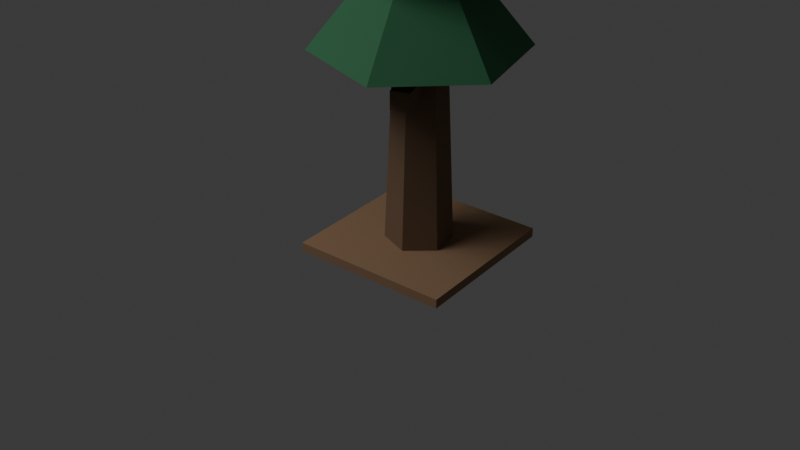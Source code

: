 # Source: df_dead_pine_a.blend  (saved by Blender 5.1.30; exported with 4.5.12 LTS)
import bpy
from mathutils import Matrix  # noqa: F401  (used for matrix-valued properties, if any)

bpy.ops.wm.read_factory_settings(use_empty=True)
scene = bpy.context.scene
scene.name = 'Scene'

# ---- collections
col_collection = bpy.data.collections.new('Collection'); scene.collection.children.link(col_collection)

# ---- materials (node trees are filled in below, after node groups)
mat_muddy_dirt_004 = bpy.data.materials.new('muddy_dirt.004')
mat_muddy_dirt_004.diffuse_color = (0.3, 0.18, 0.1, 1.0)
mat_dead_wood_004 = bpy.data.materials.new('dead_wood.004')
mat_dead_wood_004.diffuse_color = (0.2, 0.12, 0.07, 1.0)
mat_dark_moss_004 = bpy.data.materials.new('dark_moss.004')
mat_dark_moss_004.diffuse_color = (0.04, 0.18, 0.08, 1.0)

# ---- material node trees
mat_muddy_dirt_004.use_nodes = True; mat_muddy_dirt_004.node_tree.nodes.clear()
_N = mat_muddy_dirt_004.node_tree.nodes; _L = mat_muddy_dirt_004.node_tree.links
n0 = _N.new('ShaderNodeBsdfPrincipled'); n0.name = 'Principled BSDF'; n0.location = (-200, 100)
n0.inputs[0].default_value = (0.3, 0.18, 0.1, 1.0)
n0.inputs[2].default_value = 0.92
n1 = _N.new('ShaderNodeOutputMaterial'); n1.name = 'Material Output'; n1.location = (200, 100)
_L.new(n0.outputs[0], n1.inputs[0])
n1.is_active_output = True
mat_dead_wood_004.use_nodes = True; mat_dead_wood_004.node_tree.nodes.clear()
_N = mat_dead_wood_004.node_tree.nodes; _L = mat_dead_wood_004.node_tree.links
n0 = _N.new('ShaderNodeBsdfPrincipled'); n0.name = 'Principled BSDF'; n0.location = (-200, 100)
n0.inputs[0].default_value = (0.2, 0.12, 0.07, 1.0)
n0.inputs[2].default_value = 0.92
n1 = _N.new('ShaderNodeOutputMaterial'); n1.name = 'Material Output'; n1.location = (200, 100)
_L.new(n0.outputs[0], n1.inputs[0])
n1.is_active_output = True
mat_dark_moss_004.use_nodes = True; mat_dark_moss_004.node_tree.nodes.clear()
_N = mat_dark_moss_004.node_tree.nodes; _L = mat_dark_moss_004.node_tree.links
n0 = _N.new('ShaderNodeBsdfPrincipled'); n0.name = 'Principled BSDF'; n0.location = (-200, 100)
n0.inputs[0].default_value = (0.04, 0.18, 0.08, 1.0)
n0.inputs[2].default_value = 0.92
n1 = _N.new('ShaderNodeOutputMaterial'); n1.name = 'Material Output'; n1.location = (200, 100)
_L.new(n0.outputs[0], n1.inputs[0])
n1.is_active_output = True

# ---- world
world_world = bpy.data.worlds.new('World'); scene.world = world_world
world_world.use_nodes = True; world_world.node_tree.nodes.clear()
_N = world_world.node_tree.nodes; _L = world_world.node_tree.links
n0 = _N.new('ShaderNodeOutputWorld'); n0.name = 'World Output'; n0.location = (200, 100)
n1 = _N.new('ShaderNodeBackground'); n1.name = 'Background'; n1.location = (-200, 100)
n1.inputs[0].default_value = (0.05088, 0.05088, 0.05088, 1.0)
_L.new(n1.outputs[0], n0.inputs[0])
n0.is_active_output = True
world_world.color = (0.05088, 0.05088, 0.05088)
world_world.sun_shadow_jitter_overblur = 0.0

# ---- cameras
cam_camera_005 = bpy.data.cameras.new('Camera.005')

# ---- lights
light_area_004 = bpy.data.lights.new('Area.004', 'AREA')
light_area_004.energy = 300.0
light_area_004.size = 4.0
light_area_004.size_y = 1.0

# ---- meshes
me_cube_020 = bpy.data.meshes.new('Cube.020')
me_cube_020.from_pydata([(-0.43, -0.43, -0.025), (-0.43, -0.43, 0.025), (-0.43, 0.43, -0.025), (-0.43, 0.43, 0.025), (0.43, -0.43, -0.025), (0.43, -0.43, 0.025), (0.43, 0.43, -0.025), (0.43, 0.43, 0.025)], [], [(0, 1, 3, 2), (2, 3, 7, 6), (6, 7, 5, 4), (4, 5, 1, 0), (2, 6, 4, 0), (7, 3, 1, 5)])
_uv = me_cube_020.uv_layers.new(name='UVMap')
_uv.uv.foreach_set('vector', [0.375, 0.0, 0.625, 0.0, 0.625, 0.25, 0.375, 0.25, 0.375, 0.25, 0.625, 0.25, 0.625, 0.5, 0.375, 0.5, 0.375, 0.5, 0.625, 0.5, 0.625, 0.75, 0.375, 0.75, 0.375, 0.75, 0.625, 0.75, 0.625, 1.0, 0.375, 1.0, 0.125, 0.5, 0.375, 0.5, 0.375, 0.75, 0.125, 0.75, 0.625, 0.5, 0.875, 0.5, 0.875, 0.75, 0.625, 0.75])
me_cube_020.materials.append(mat_muddy_dirt_004)
me_cube_020.update()
me_cone = bpy.data.meshes.new('Cone')
me_cone.from_pydata([(0.0, 0.18, -0.9), (0.0, 0.1, 0.9), (0.1559, 0.09, -0.9), (0.0866, 0.05, 0.9), (0.1559, -0.09, -0.9), (0.0866, -0.05, 0.9), (0.0, -0.18, -0.9), (0.0, -0.1, 0.9), (-0.1559, -0.09, -0.9), (-0.0866, -0.05, 0.9), (-0.1559, 0.09, -0.9), (-0.0866, 0.05, 0.9)], [], [(0, 1, 3, 2), (2, 3, 5, 4), (4, 5, 7, 6), (6, 7, 9, 8), (3, 1, 11, 9, 7, 5), (8, 9, 11, 10), (10, 11, 1, 0), (0, 2, 4, 6, 8, 10)])
_uv = me_cone.uv_layers.new(name='UVMap')
_uv.uv.foreach_set('vector', [1.0, 0.5, 1.0, 1.0, 0.8333, 1.0, 0.8333, 0.5, 0.8333, 0.5, 0.8333, 1.0, 0.6667, 1.0, 0.6667, 0.5, 0.6667, 0.5, 0.6667, 1.0, 0.5, 1.0, 0.5, 0.5, 0.5, 0.5, 0.5, 1.0, 0.3333, 1.0, 0.3333, 0.5, 0.4578, 0.37, 0.25, 0.49, 0.04215, 0.37, 0.04215, 0.13, 0.25, 0.01, 0.4578, 0.13, 0.3333, 0.5, 0.3333, 1.0, 0.1667, 1.0, 0.1667, 0.5, 0.1667, 0.5, 0.1667, 1.0, -8.941e-08, 1.0, -8.941e-08, 0.5, 0.75, 0.49, 0.9578, 0.37, 0.9578, 0.13, 0.75, 0.01, 0.5422, 0.13, 0.5422, 0.37])
me_cone.materials.append(mat_dead_wood_004)
me_cone.update()
me_cube_021 = bpy.data.meshes.new('Cube.021')
me_cube_021.from_pydata([(-0.05, -0.28, -0.05), (-0.05, -0.28, 0.05), (-0.05, 0.28, -0.05), (-0.05, 0.28, 0.05), (0.05, -0.28, -0.05), (0.05, -0.28, 0.05), (0.05, 0.28, -0.05), (0.05, 0.28, 0.05)], [], [(0, 1, 3, 2), (2, 3, 7, 6), (6, 7, 5, 4), (4, 5, 1, 0), (2, 6, 4, 0), (7, 3, 1, 5)])
_uv = me_cube_021.uv_layers.new(name='UVMap')
_uv.uv.foreach_set('vector', [0.375, 0.0, 0.625, 0.0, 0.625, 0.25, 0.375, 0.25, 0.375, 0.25, 0.625, 0.25, 0.625, 0.5, 0.375, 0.5, 0.375, 0.5, 0.625, 0.5, 0.625, 0.75, 0.375, 0.75, 0.375, 0.75, 0.625, 0.75, 0.625, 1.0, 0.375, 1.0, 0.125, 0.5, 0.375, 0.5, 0.375, 0.75, 0.125, 0.75, 0.625, 0.5, 0.875, 0.5, 0.875, 0.75, 0.625, 0.75])
me_cube_021.materials.append(mat_dead_wood_004)
me_cube_021.update()
me_cube_022 = bpy.data.meshes.new('Cube.022')
me_cube_022.from_pydata([(-0.05, -0.24, -0.05), (-0.05, -0.24, 0.05), (-0.05, 0.24, -0.05), (-0.05, 0.24, 0.05), (0.05, -0.24, -0.05), (0.05, -0.24, 0.05), (0.05, 0.24, -0.05), (0.05, 0.24, 0.05)], [], [(0, 1, 3, 2), (2, 3, 7, 6), (6, 7, 5, 4), (4, 5, 1, 0), (2, 6, 4, 0), (7, 3, 1, 5)])
_uv = me_cube_022.uv_layers.new(name='UVMap')
_uv.uv.foreach_set('vector', [0.375, 0.0, 0.625, 0.0, 0.625, 0.25, 0.375, 0.25, 0.375, 0.25, 0.625, 0.25, 0.625, 0.5, 0.375, 0.5, 0.375, 0.5, 0.625, 0.5, 0.625, 0.75, 0.375, 0.75, 0.375, 0.75, 0.625, 0.75, 0.625, 1.0, 0.375, 1.0, 0.125, 0.5, 0.375, 0.5, 0.375, 0.75, 0.125, 0.75, 0.625, 0.5, 0.875, 0.5, 0.875, 0.75, 0.625, 0.75])
me_cube_022.materials.append(mat_dead_wood_004)
me_cube_022.update()
me_cube_023 = bpy.data.meshes.new('Cube.023')
me_cube_023.from_pydata([(-0.05, -0.2, -0.05), (-0.05, -0.2, 0.05), (-0.05, 0.2, -0.05), (-0.05, 0.2, 0.05), (0.05, -0.2, -0.05), (0.05, -0.2, 0.05), (0.05, 0.2, -0.05), (0.05, 0.2, 0.05)], [], [(0, 1, 3, 2), (2, 3, 7, 6), (6, 7, 5, 4), (4, 5, 1, 0), (2, 6, 4, 0), (7, 3, 1, 5)])
_uv = me_cube_023.uv_layers.new(name='UVMap')
_uv.uv.foreach_set('vector', [0.375, 0.0, 0.625, 0.0, 0.625, 0.25, 0.375, 0.25, 0.375, 0.25, 0.625, 0.25, 0.625, 0.5, 0.375, 0.5, 0.375, 0.5, 0.625, 0.5, 0.625, 0.75, 0.375, 0.75, 0.375, 0.75, 0.625, 0.75, 0.625, 1.0, 0.375, 1.0, 0.125, 0.5, 0.375, 0.5, 0.375, 0.75, 0.125, 0.75, 0.625, 0.5, 0.875, 0.5, 0.875, 0.75, 0.625, 0.75])
me_cube_023.materials.append(mat_dead_wood_004)
me_cube_023.update()
me_cube_024 = bpy.data.meshes.new('Cube.024')
me_cube_024.from_pydata([(-0.05, -0.16, -0.05), (-0.05, -0.16, 0.05), (-0.05, 0.16, -0.05), (-0.05, 0.16, 0.05), (0.05, -0.16, -0.05), (0.05, -0.16, 0.05), (0.05, 0.16, -0.05), (0.05, 0.16, 0.05)], [], [(0, 1, 3, 2), (2, 3, 7, 6), (6, 7, 5, 4), (4, 5, 1, 0), (2, 6, 4, 0), (7, 3, 1, 5)])
_uv = me_cube_024.uv_layers.new(name='UVMap')
_uv.uv.foreach_set('vector', [0.375, 0.0, 0.625, 0.0, 0.625, 0.25, 0.375, 0.25, 0.375, 0.25, 0.625, 0.25, 0.625, 0.5, 0.375, 0.5, 0.375, 0.5, 0.625, 0.5, 0.625, 0.75, 0.375, 0.75, 0.375, 0.75, 0.625, 0.75, 0.625, 1.0, 0.375, 1.0, 0.125, 0.5, 0.375, 0.5, 0.375, 0.75, 0.125, 0.75, 0.625, 0.5, 0.875, 0.5, 0.875, 0.75, 0.625, 0.75])
me_cube_024.materials.append(mat_dead_wood_004)
me_cube_024.update()
me_cone_001 = bpy.data.meshes.new('Cone.001')
me_cone_001.from_pydata([(0.0, 0.55, -0.29), (0.0, 0.08, 0.29), (0.4763, 0.275, -0.29), (0.06928, 0.04, 0.29), (0.4763, -0.275, -0.29), (0.06928, -0.04, 0.29), (0.0, -0.55, -0.29), (0.0, -0.08, 0.29), (-0.4763, -0.275, -0.29), (-0.06928, -0.04, 0.29), (-0.4763, 0.275, -0.29), (-0.06928, 0.04, 0.29)], [], [(0, 1, 3, 2), (2, 3, 5, 4), (4, 5, 7, 6), (6, 7, 9, 8), (3, 1, 11, 9, 7, 5), (8, 9, 11, 10), (10, 11, 1, 0), (0, 2, 4, 6, 8, 10)])
_uv = me_cone_001.uv_layers.new(name='UVMap')
_uv.uv.foreach_set('vector', [1.0, 0.5, 1.0, 1.0, 0.8333, 1.0, 0.8333, 0.5, 0.8333, 0.5, 0.8333, 1.0, 0.6667, 1.0, 0.6667, 0.5, 0.6667, 0.5, 0.6667, 1.0, 0.5, 1.0, 0.5, 0.5, 0.5, 0.5, 0.5, 1.0, 0.3333, 1.0, 0.3333, 0.5, 0.4578, 0.37, 0.25, 0.49, 0.04215, 0.37, 0.04215, 0.13, 0.25, 0.01, 0.4578, 0.13, 0.3333, 0.5, 0.3333, 1.0, 0.1667, 1.0, 0.1667, 0.5, 0.1667, 0.5, 0.1667, 1.0, -8.941e-08, 1.0, -8.941e-08, 0.5, 0.75, 0.49, 0.9578, 0.37, 0.9578, 0.13, 0.75, 0.01, 0.5422, 0.13, 0.5422, 0.37])
me_cone_001.materials.append(mat_dark_moss_004)
me_cone_001.update()
me_cone_002 = bpy.data.meshes.new('Cone.002')
me_cone_002.from_pydata([(0.0, 0.38, -0.27), (0.0, 0.04, 0.27), (0.3291, 0.19, -0.27), (0.03464, 0.02, 0.27), (0.3291, -0.19, -0.27), (0.03464, -0.02, 0.27), (0.0, -0.38, -0.27), (0.0, -0.04, 0.27), (-0.3291, -0.19, -0.27), (-0.03464, -0.02, 0.27), (-0.3291, 0.19, -0.27), (-0.03464, 0.02, 0.27)], [], [(0, 1, 3, 2), (2, 3, 5, 4), (4, 5, 7, 6), (6, 7, 9, 8), (3, 1, 11, 9, 7, 5), (8, 9, 11, 10), (10, 11, 1, 0), (0, 2, 4, 6, 8, 10)])
_uv = me_cone_002.uv_layers.new(name='UVMap')
_uv.uv.foreach_set('vector', [1.0, 0.5, 1.0, 1.0, 0.8333, 1.0, 0.8333, 0.5, 0.8333, 0.5, 0.8333, 1.0, 0.6667, 1.0, 0.6667, 0.5, 0.6667, 0.5, 0.6667, 1.0, 0.5, 1.0, 0.5, 0.5, 0.5, 0.5, 0.5, 1.0, 0.3333, 1.0, 0.3333, 0.5, 0.4578, 0.37, 0.25, 0.49, 0.04215, 0.37, 0.04215, 0.13, 0.25, 0.01, 0.4578, 0.13, 0.3333, 0.5, 0.3333, 1.0, 0.1667, 1.0, 0.1667, 0.5, 0.1667, 0.5, 0.1667, 1.0, -8.941e-08, 1.0, -8.941e-08, 0.5, 0.75, 0.49, 0.9578, 0.37, 0.9578, 0.13, 0.75, 0.01, 0.5422, 0.13, 0.5422, 0.37])
me_cone_002.materials.append(mat_dark_moss_004)
me_cone_002.update()

# ---- objects
ob_footprint_shadow = bpy.data.objects.new('footprint_shadow', me_cube_020)
ob_dead_pine_trunk = bpy.data.objects.new('dead_pine_trunk', me_cone)
ob_jagged_branch_0 = bpy.data.objects.new('jagged_branch_0', me_cube_021)
ob_jagged_branch_1 = bpy.data.objects.new('jagged_branch_1', me_cube_022)
ob_jagged_branch_2 = bpy.data.objects.new('jagged_branch_2', me_cube_023)
ob_jagged_branch_3 = bpy.data.objects.new('jagged_branch_3', me_cube_024)
ob_dark_needles_low = bpy.data.objects.new('dark_needles_low', me_cone_001)
ob_dark_needles_top = bpy.data.objects.new('dark_needles_top', me_cone_002)
ob_area = bpy.data.objects.new('Area', light_area_004)
ob_camera = bpy.data.objects.new('Camera', cam_camera_005)

# ---- transforms, parenting, visibility, modifiers, constraints
ob_footprint_shadow.location = (0.0, 0.0, 0.025)
ob_dead_pine_trunk.location = (0.0, 0.0, 0.92)
ob_dead_pine_trunk.rotation_euler = (0.0, 0.0, 0.15)
ob_jagged_branch_0.location = (0.0, 0.0, 0.92)
ob_jagged_branch_0.rotation_euler = (0.0, 0.0, 0.3)
ob_jagged_branch_1.location = (0.0, 0.0, 1.2)
ob_jagged_branch_1.rotation_euler = (0.0, 0.0, 1.15)
ob_jagged_branch_2.location = (0.0, 0.0, 1.48)
ob_jagged_branch_2.rotation_euler = (0.0, 0.0, 2.0)
ob_jagged_branch_3.location = (0.0, 0.0, 1.76)
ob_jagged_branch_3.rotation_euler = (0.0, 0.0, 2.85)
ob_dark_needles_low.location = (0.0, 0.0, 1.38)
ob_dark_needles_low.rotation_euler = (0.0, 0.0, 0.2)
ob_dark_needles_top.location = (0.0, 0.0, 1.84)
ob_dark_needles_top.rotation_euler = (0.0, 0.0, -0.1)
ob_area.location = (-3.0, -4.0, 6.0)
ob_camera.location = (3.0, -4.0, 3.0)
ob_camera.rotation_euler = (1.047, 0.0, 0.6632)

# ---- collection membership
col_collection.objects.link(ob_footprint_shadow)
col_collection.objects.link(ob_dead_pine_trunk)
col_collection.objects.link(ob_jagged_branch_0)
col_collection.objects.link(ob_jagged_branch_1)
col_collection.objects.link(ob_jagged_branch_2)
col_collection.objects.link(ob_jagged_branch_3)
col_collection.objects.link(ob_dark_needles_low)
col_collection.objects.link(ob_dark_needles_top)
col_collection.objects.link(ob_area)
col_collection.objects.link(ob_camera)

# ---- scene / render settings (as saved in the file)
scene.camera = ob_camera
scene.frame_start = 1; scene.frame_end = 250; scene.frame_set(1)
scene.render.engine = 'BLENDER_EEVEE_NEXT'
scene.render.bake_bias = 0.0
scene.render.bake_samples = 0
scene.cycles.sampling_pattern = 'TABULATED_SOBOL'
scene.eevee.use_volume_custom_range = False
bpy.context.view_layer.update()
